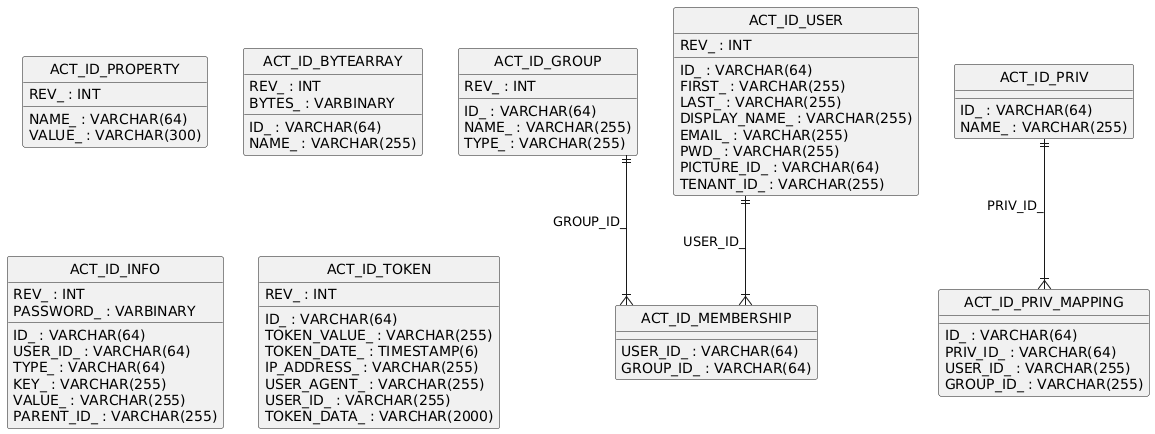

The diagram above was rendered by PlantUML. Its source (embedded in the PNG):
@startuml
hide circle
skinparam linetype ortho

entity "ACT_ID_PROPERTY" as ACT_ID_PROPERTY {
  NAME_ : VARCHAR(64)
  VALUE_ : VARCHAR(300)
  REV_ : INT
}

entity "ACT_ID_BYTEARRAY" as ACT_ID_BYTEARRAY {
  ID_ : VARCHAR(64)
  REV_ : INT
  NAME_ : VARCHAR(255)
  BYTES_ : VARBINARY
}

entity "ACT_ID_GROUP" as ACT_ID_GROUP {
  ID_ : VARCHAR(64)
  REV_ : INT
  NAME_ : VARCHAR(255)
  TYPE_ : VARCHAR(255)
}

entity "ACT_ID_MEMBERSHIP" as ACT_ID_MEMBERSHIP {
  USER_ID_ : VARCHAR(64)
  GROUP_ID_ : VARCHAR(64)
}

entity "ACT_ID_USER" as ACT_ID_USER {
  ID_ : VARCHAR(64)
  REV_ : INT
  FIRST_ : VARCHAR(255)
  LAST_ : VARCHAR(255)
  DISPLAY_NAME_ : VARCHAR(255)
  EMAIL_ : VARCHAR(255)
  PWD_ : VARCHAR(255)
  PICTURE_ID_ : VARCHAR(64)
  TENANT_ID_ : VARCHAR(255)
}

entity "ACT_ID_INFO" as ACT_ID_INFO {
  ID_ : VARCHAR(64)
  REV_ : INT
  USER_ID_ : VARCHAR(64)
  TYPE_ : VARCHAR(64)
  KEY_ : VARCHAR(255)
  VALUE_ : VARCHAR(255)
  PASSWORD_ : VARBINARY
  PARENT_ID_ : VARCHAR(255)
}

entity "ACT_ID_TOKEN" as ACT_ID_TOKEN {
  ID_ : VARCHAR(64)
  REV_ : INT
  TOKEN_VALUE_ : VARCHAR(255)
  TOKEN_DATE_ : TIMESTAMP(6)
  IP_ADDRESS_ : VARCHAR(255)
  USER_AGENT_ : VARCHAR(255)
  USER_ID_ : VARCHAR(255)
  TOKEN_DATA_ : VARCHAR(2000)
}

entity "ACT_ID_PRIV" as ACT_ID_PRIV {
  ID_ : VARCHAR(64)
  NAME_ : VARCHAR(255)
}

entity "ACT_ID_PRIV_MAPPING" as ACT_ID_PRIV_MAPPING {
  ID_ : VARCHAR(64)
  PRIV_ID_ : VARCHAR(64)
  USER_ID_ : VARCHAR(255)
  GROUP_ID_ : VARCHAR(255)
}

ACT_ID_GROUP ||--|{ ACT_ID_MEMBERSHIP : "GROUP_ID_"
ACT_ID_USER ||--|{ ACT_ID_MEMBERSHIP : "USER_ID_"
ACT_ID_PRIV ||--|{ ACT_ID_PRIV_MAPPING : "PRIV_ID_"
@enduml